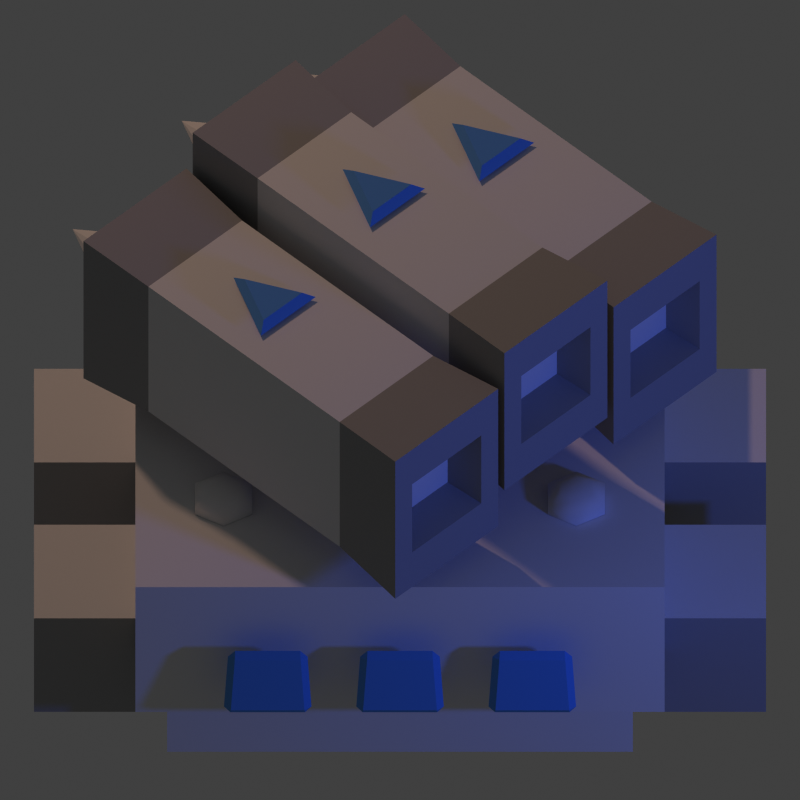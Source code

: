 # Source: tower-missile-3.blend  (saved by Blender 2.73.0; exported with 4.5.12 LTS)
import bpy
from mathutils import Matrix  # noqa: F401  (used for matrix-valued properties, if any)

bpy.ops.wm.read_factory_settings(use_empty=True)
scene = bpy.context.scene
scene.name = 'Scene'

# ---- collections
col_collection_1 = bpy.data.collections.new('Collection 1'); scene.collection.children.link(col_collection_1)

# ---- materials (node trees are filled in below, after node groups)
mat_material = bpy.data.materials.new('Material')
mat_material.alpha_threshold = 0.0
mat_material.use_transparent_shadow = False
mat_material.roughness = 0.5
mat_material.specular_intensity = 0.8
mat_material_001 = bpy.data.materials.new('Material.001')
mat_material_001.alpha_threshold = 0.0
mat_material_001.use_transparent_shadow = False
mat_material_001.diffuse_color = (0.3506, 0.3506, 0.3506, 1.0)
mat_material_001.roughness = 0.5
mat_black = bpy.data.materials.new('Black')
mat_black.alpha_threshold = 0.0
mat_black.use_transparent_shadow = False
mat_black.diffuse_color = (0.01002, 0.01002, 0.01002, 1.0)
mat_black.roughness = 0.5
mat_black.specular_intensity = 0.0
mat_black.line_color = (0.0, 0.0, 0.0, 1.0)
mat_material_002 = bpy.data.materials.new('Material.002')
mat_material_002.alpha_threshold = 0.0
mat_material_002.use_transparent_shadow = False
mat_material_002.diffuse_color = (0.1107, 0.3187, 0.8, 1.0)
mat_material_002.roughness = 0.5
mat_default = bpy.data.materials.new('Default')
mat_default.alpha_threshold = 0.0
mat_default.use_transparent_shadow = False
mat_default.roughness = 0.5
mat_default.specular_intensity = 1.0
mat_default.line_color = (0.0, 0.0, 0.0, 1.0)

# ---- material node trees

# ---- world
world_world = bpy.data.worlds.new('World'); scene.world = world_world
world_world.color = (0.05088, 0.05088, 0.05088)
world_world.use_sun_shadow = False
world_world.sun_shadow_jitter_overblur = 0.0
world_world.cycles.sampling_method = 'MANUAL'
world_world.cycles.sample_map_resolution = 256

# ---- cameras
cam_camera = bpy.data.cameras.new('Camera')
cam_camera.type = 'ORTHO'
cam_camera.clip_end = 100.0
cam_camera.lens = 70.0
cam_camera.sensor_width = 32.0
cam_camera.sensor_height = 18.0
cam_camera.ortho_scale = 1.814
cam_camera.dof.focus_distance = 0.0
cam_camera.dof.aperture_fstop = 128.0

# ---- lights
light_lamp_001 = bpy.data.lights.new('Lamp.001', 'POINT')
light_lamp_001.color = (0.05581, 0.1399, 1.0)
light_lamp_001.transmission_factor = 0.0
light_lamp_001.cutoff_distance = 30.0
light_lamp_001.energy = 70.0
light_lamp_001.shadow_buffer_clip_start = 1.001
light_lamp_001.shadow_soft_size = 0.1
light_lamp_001.shadow_maximum_resolution = 0.006
light_lamp_001.use_absolute_resolution = True
light_lamp_001.cycles.use_multiple_importance_sampling = False
light_lamp = bpy.data.lights.new('Lamp', 'POINT')
light_lamp.color = (0.8389, 0.5141, 0.3541)
light_lamp.transmission_factor = 0.0
light_lamp.cutoff_distance = 30.0
light_lamp.energy = 150.0
light_lamp.shadow_buffer_clip_start = 1.001
light_lamp.shadow_soft_size = 0.1
light_lamp.shadow_maximum_resolution = 0.006
light_lamp.use_absolute_resolution = True
light_lamp.cycles.use_multiple_importance_sampling = False

# ---- meshes
me_cube_007 = bpy.data.meshes.new('Cube.007')
me_cube_007.from_pydata([(-0.165, -0.5, -0.22), (0.165, -0.5, -0.22), (-0.165, -0.5, 0.22), (0.165, -0.5, 0.22), (-0.15, -0.3067, 0.2), (-0.15, -0.3067, -0.2), (0.15, -0.3067, 0.2), (0.15, -0.3067, -0.2), (-0.1109, -0.5, -0.109), (-0.1109, -0.5, 0.109), (0.1109, -0.5, 0.109), (0.1109, -0.5, -0.109), (-0.09239, -0.4105, -0.09085), (-0.09239, -0.4105, 0.09085), (0.09239, -0.4105, 0.09085), (0.09239, -0.4105, -0.09085), (-0.15, -2.842e-14, 0.2), (-0.15, -2.842e-14, -0.2), (0.15, -2.842e-14, 0.2), (0.15, -2.842e-14, -0.2)], [], [(6, 3, 1, 7), (8, 11, 15, 12), (3, 6, 4, 2), (0, 5, 7, 1), (18, 6, 7, 19), (2, 4, 5, 0), (8, 9, 2, 0), (10, 11, 1, 3), (9, 10, 3, 2), (11, 8, 0, 1), (14, 13, 12, 15), (10, 9, 13, 14), (11, 10, 14, 15), (9, 8, 12, 13), (4, 16, 17, 5), (5, 17, 19, 7), (6, 18, 16, 4)])
me_cube_007.polygons.foreach_set('material_index', [1, 1, 1, 1, 0, 1, 1, 1, 1, 1, 0, 1, 1, 1, 0, 0, 0])
me_cube_007.materials.append(mat_material)
me_cube_007.materials.append(mat_material_001)
me_cube_007.materials.append(mat_black)
me_cube_007.use_remesh_preserve_volume = False
me_cube_007.use_remesh_preserve_attributes = False
me_cube_007.use_mirror_vertex_groups = False
me_cube_007.update()
me_cone = bpy.data.meshes.new('Cone')
me_cone.from_pydata([(4.172e-10, 0.072, 0.0), (0.036, 0.06235, 0.0), (0.06235, 0.036, 0.0), (0.072, 1.274e-08, 0.0), (0.06235, -0.036, 0.0), (0.036, -0.06235, 0.0), (1.129e-08, -0.072, 0.0), (-5.364e-10, 1.04e-08, 0.32), (-0.036, -0.06235, 0.0), (-0.06235, -0.036, 0.0), (-0.072, -1.759e-08, 0.0), (-0.06235, 0.036, 0.0), (-0.036, 0.06235, 0.0), (0.04479, 0.02586, 0.2155), (0.02586, 0.04479, 0.2155), (-3.281e-08, 0.05171, 0.2155), (-0.02586, 0.04479, 0.2155), (-0.04479, 0.02586, 0.2155), (-0.05171, 4.724e-08, 0.2155), (-2.5e-08, -0.05171, 0.2155), (-0.04479, -0.02586, 0.2155), (-0.02586, -0.04479, 0.2155), (0.02586, -0.04478, 0.2155), (0.04479, -0.02586, 0.2155), (0.05171, 6.902e-08, 0.2155), (0.05598, 0.03232, 0.1455), (0.03232, 0.05598, 0.1455), (-0.03232, 0.05598, 0.1455), (-0.05598, 0.03232, 0.1455), (-0.06464, 3.091e-08, 0.1455), (7.297e-09, -0.06464, 0.1455), (-0.05598, -0.03232, 0.1455), (-0.03232, -0.05598, 0.1455), (0.03232, -0.05598, 0.1455), (0.05598, -0.03232, 0.1455), (0.06464, 5.814e-08, 0.1455), (-2.464e-09, 0.06464, 0.1455)], [], [(17, 7, 16), (15, 7, 14), (18, 7, 17), (20, 7, 18), (21, 7, 20), (19, 7, 21), (22, 7, 19), (23, 7, 22), (24, 7, 23), (13, 7, 24), (16, 7, 15), (14, 7, 13), (0, 1, 2, 3, 4, 5, 6, 8, 9, 10, 11, 12), (26, 14, 13, 25), (27, 16, 15, 36), (25, 13, 24, 35), (35, 24, 23, 34), (34, 23, 22, 33), (33, 22, 19, 30), (30, 19, 21, 32), (32, 21, 20, 31), (31, 20, 18, 29), (29, 18, 17, 28), (36, 15, 14, 26), (28, 17, 16, 27), (11, 28, 27, 12), (0, 36, 26, 1), (10, 29, 28, 11), (9, 31, 29, 10), (8, 32, 31, 9), (6, 30, 32, 8), (5, 33, 30, 6), (4, 34, 33, 5), (3, 35, 34, 4), (2, 25, 35, 3), (12, 27, 36, 0), (1, 26, 25, 2)])
me_cone.materials.append(mat_material)
me_cone.use_remesh_preserve_volume = False
me_cone.use_remesh_preserve_attributes = False
me_cone.use_mirror_vertex_groups = False
me_cone.update()
me_plane = bpy.data.meshes.new('Plane')
me_plane.from_pydata([(-0.088, -0.092, -1.164e-10), (0.088, -0.092, -1.164e-10), (0.0616, -0.0744, 0.02), (-0.0616, -0.0744, 0.02), (0.0, 0.084, -1.164e-10), (0.0, 0.0488, 0.02)], [], [(1, 4, 5, 2), (0, 4, 1), (3, 2, 5), (4, 0, 3, 5), (0, 1, 2, 3)])
me_plane.materials.append(mat_material_002)
me_plane.use_remesh_preserve_volume = False
me_plane.use_remesh_preserve_attributes = False
me_plane.use_mirror_vertex_groups = False
me_plane.update()
me_cube_005 = bpy.data.meshes.new('Cube.005')
me_cube_005.from_pydata([(0.08932, 0.03179, 0.07898), (-0.08932, 0.03179, 0.07898), (0.1003, -0.001031, -0.08514), (-0.1003, -0.001031, -0.08514), (-0.1003, -0.03179, -0.07898), (0.1003, -0.03179, -0.07898), (-0.08932, 0.001031, 0.08514), (0.08932, 0.001031, 0.08514)], [], [(2, 3, 1, 0), (2, 0, 7, 5), (1, 3, 4, 6), (3, 2, 5, 4), (5, 7, 6, 4), (0, 1, 6, 7)])
me_cube_005.materials.append(mat_material_002)
me_cube_005.use_remesh_preserve_volume = False
me_cube_005.use_remesh_preserve_attributes = False
me_cube_005.use_mirror_vertex_groups = False
me_cube_005.update()
me_cube_009 = bpy.data.meshes.new('Cube.009')
me_cube_009.from_pydata([(-0.15, -0.15, 0.0), (-0.15, 0.15, 0.0), (0.15, 0.15, 0.0), (0.15, -0.15, 0.0), (-0.15, -0.15, 0.3), (-0.15, 0.15, 0.3), (0.15, 0.15, 0.3), (0.15, -0.15, 0.3)], [], [(4, 5, 1, 0), (5, 6, 2, 1), (6, 7, 3, 2), (7, 4, 0, 3), (0, 1, 2, 3), (7, 6, 5, 4)])
me_cube_009.polygons.foreach_set('material_index', [0, 0, 0, 1, 0, 0])
me_cube_009.materials.append(mat_material)
me_cube_009.materials.append(mat_material_001)
me_cube_009.use_remesh_preserve_volume = False
me_cube_009.use_remesh_preserve_attributes = False
me_cube_009.use_mirror_vertex_groups = False
me_cube_009.update()
me_cube_008 = bpy.data.meshes.new('Cube.008')
me_cube_008.from_pydata([(-0.15, -0.3, 0.0), (-0.15, 0.3, 0.0), (0.15, 0.3, 0.0), (0.15, -0.3, 0.0), (-0.15, -0.3, 0.3), (-0.15, 0.3, 0.3), (0.15, 0.3, 0.3), (0.15, -0.3, 0.3)], [], [(4, 5, 1, 0), (5, 6, 2, 1), (6, 7, 3, 2), (7, 4, 0, 3), (0, 1, 2, 3), (7, 6, 5, 4)])
me_cube_008.materials.append(mat_material)
me_cube_008.use_remesh_preserve_volume = False
me_cube_008.use_remesh_preserve_attributes = False
me_cube_008.use_mirror_vertex_groups = False
me_cube_008.update()
me_cube_006 = bpy.data.meshes.new('Cube.006')
me_cube_006.from_pydata([(1.0, -1.0, -0.08333), (-1.0, -1.0, 0.5833), (-1.0, 1.0, 0.5833), (1.0, 1.0, 0.5833), (1.0, -1.0, 0.5833), (-1.0, -1.0, -0.08333), (-1.0, 1.0, -0.08333), (1.0, 1.0, -0.08333), (0.88, -0.88, -0.08333), (-0.88, -0.88, -0.08333), (-0.88, 0.88, -0.08333), (0.88, 0.88, -0.08333), (0.88, -0.88, -0.4167), (-0.88, -0.88, -0.4167), (-0.88, 0.88, -0.4167), (0.88, 0.88, -0.4167)], [], [(4, 3, 2, 1), (1, 2, 6, 5), (2, 3, 7, 6), (3, 4, 0, 7), (4, 1, 5, 0), (0, 5, 9, 8), (8, 9, 13, 12), (7, 0, 8, 11), (6, 7, 11, 10), (5, 6, 10, 9), (13, 14, 15, 12), (11, 8, 12, 15), (10, 11, 15, 14), (9, 10, 14, 13)])
me_cube_006.materials.append(mat_default)
me_cube_006.use_remesh_preserve_volume = False
me_cube_006.use_remesh_preserve_attributes = False
me_cube_006.use_mirror_vertex_groups = False
me_cube_006.update()
me_cylinder = bpy.data.meshes.new('Cylinder')
me_cylinder.from_pydata([(0.0, 0.075, -0.0125), (0.0, 0.075, 0.0125), (0.06495, 0.0375, -0.0125), (0.06495, 0.0375, 0.0125), (0.06495, -0.0375, -0.0125), (0.06495, -0.0375, 0.0125), (-6.557e-09, -0.075, -0.0125), (-6.557e-09, -0.075, 0.0125), (-0.06495, -0.0375, -0.0125), (-0.06495, -0.0375, 0.0125), (-0.06495, 0.0375, -0.0125), (-0.06495, 0.0375, 0.0125), (-7.017e-10, 0.03964, 0.03214), (0.03433, 0.01982, 0.03214), (0.03433, -0.01982, 0.03214), (-4.167e-09, -0.03964, 0.03214), (-0.03433, -0.01982, 0.03214), (-0.03433, 0.01982, 0.03214)], [], [(0, 1, 3, 2), (2, 3, 5, 4), (4, 5, 7, 6), (6, 7, 9, 8), (1, 11, 17, 12), (10, 11, 1, 0), (8, 9, 11, 10), (13, 12, 17, 16, 15, 14), (11, 9, 16, 17), (9, 7, 15, 16), (7, 5, 14, 15), (5, 3, 13, 14), (3, 1, 12, 13)])
me_cylinder.polygons.foreach_set('use_smooth', [True] * 13)
me_cylinder.materials.append(mat_material)
me_cylinder.use_remesh_preserve_volume = False
me_cylinder.use_remesh_preserve_attributes = False
me_cylinder.use_mirror_vertex_groups = False
me_cylinder.update()

# ---- objects
ob_cube_010 = bpy.data.objects.new('Cube.010', me_cube_007)
ob_cone_001 = bpy.data.objects.new('Cone.001', me_cone)
ob_plane_001 = bpy.data.objects.new('Plane.001', me_plane)
ob_cube_000 = bpy.data.objects.new('Cube.000', me_cube_007)
ob_cone_002 = bpy.data.objects.new('Cone.002', me_cone)
ob_plane = bpy.data.objects.new('Plane', me_plane)
ob_cube_011 = bpy.data.objects.new('Cube.011', me_cube_007)
ob_cone = bpy.data.objects.new('Cone', me_cone)
ob_plane_002 = bpy.data.objects.new('Plane.002', me_plane)
ob_cube_009 = bpy.data.objects.new('Cube.009', me_cube_005)
ob_cube_008 = bpy.data.objects.new('Cube.008', me_cube_005)
ob_cube_007 = bpy.data.objects.new('Cube.007', me_cube_009)
ob_cube_004 = bpy.data.objects.new('Cube.004', me_cube_009)
ob_cube_003 = bpy.data.objects.new('Cube.003', me_cube_009)
ob_cube_002 = bpy.data.objects.new('Cube.002', me_cube_009)
ob_cube_001 = bpy.data.objects.new('Cube.001', me_cube_008)
ob_cube = bpy.data.objects.new('Cube', me_cube_008)
ob_cube_006 = bpy.data.objects.new('Cube.006', me_cube_006)
ob_cube_005 = bpy.data.objects.new('Cube.005', me_cube_005)
ob_lamp_001 = bpy.data.objects.new('Lamp.001', light_lamp_001)
ob_cameratarget = bpy.data.objects.new('CameraTarget', None)
ob_camera = bpy.data.objects.new('Camera', cam_camera)
ob_lamp = bpy.data.objects.new('Lamp', light_lamp)
ob_cylinder = bpy.data.objects.new('Cylinder', me_cylinder)

# ---- transforms, parenting, visibility, modifiers, constraints
ob_cube_010.location = (0.0, 0.0, 0.4)
ob_cube_010.rotation_euler = (0.0, -0.0, -5.498)
ob_cube_010.lineart.crease_threshold = 0.0
_m = ob_cube_010.modifiers.new('Mirror', 'MIRROR')
_m.use_axis = (False, True, False)
_m = ob_cube_010.modifiers.new('Bevel', 'BEVEL')
_m.width = 0.05
_m.width_pct = 0.05
_m.segments = 3
_m.limit_method = 'WEIGHT'
_m.spread = 0.0
ob_cone_001.parent = ob_cube_010
ob_cone_001.matrix_parent_inverse = Matrix(((1.0, 1.073e-06, 0.0, 0.0), (-1.073e-06, 1.0, 0.0, 0.0), (0.0, 0.0, 1.0, -0.4), (0.0, 0.0, 0.0, 1.0)))
ob_cone_001.location = (-6.064e-07, 0.3805, 0.4)
ob_cone_001.rotation_euler = (1.571, -0.0, -3.142)
ob_cone_001.lineart.crease_threshold = 0.0
ob_plane_001.parent = ob_cube_010
ob_plane_001.matrix_parent_inverse = Matrix(((1.0, 8.941e-07, 0.0, 0.0), (-8.941e-07, 1.0, 0.0, 0.0), (0.0, 0.0, 1.0, -0.4), (0.0, 0.0, 0.0, 1.0)))
ob_plane_001.location = (0.0, 0.1, 0.61)
ob_plane_001.lineart.crease_threshold = 0.0
ob_cube_000.parent = ob_cube_010
ob_cube_000.matrix_parent_inverse = Matrix(((1.0, 8.941e-07, 0.0, 0.0), (-8.941e-07, 1.0, 0.0, 0.0), (0.0, 0.0, 1.0, -0.4), (0.0, 0.0, 0.0, 1.0)))
ob_cube_000.location = (-0.35, -3.129e-07, 0.3)
ob_cube_000.rotation_euler = (0.0, -0.0, 8.941e-07)
ob_cube_000.lineart.crease_threshold = 0.0
_m = ob_cube_000.modifiers.new('Mirror', 'MIRROR')
_m.use_axis = (False, True, False)
_m = ob_cube_000.modifiers.new('Bevel', 'BEVEL')
_m.width = 0.05
_m.width_pct = 0.05
_m.segments = 3
_m.limit_method = 'WEIGHT'
_m.spread = 0.0
ob_cone_002.parent = ob_cube_000
ob_cone_002.matrix_parent_inverse = Matrix(((1.0, 1.073e-06, 0.0, 0.35), (-1.073e-06, 1.0, 0.0, -2.842e-14), (0.0, 0.0, 1.0, -0.3), (0.0, 0.0, 0.0, 1.0)))
ob_cone_002.location = (-0.35, 0.3805, 0.3)
ob_cone_002.rotation_euler = (1.571, -0.0, -3.142)
ob_cone_002.lineart.crease_threshold = 0.0
ob_plane.parent = ob_cube_000
ob_plane.matrix_parent_inverse = Matrix(((1.0, 8.941e-07, 0.0, 0.35), (-8.941e-07, 1.0, 0.0, -2.842e-14), (0.0, 0.0, 1.0, -0.3), (0.0, 0.0, 0.0, 1.0)))
ob_plane.location = (-0.35, 0.1, 0.51)
ob_plane.lineart.crease_threshold = 0.0
ob_cube_011.parent = ob_cube_010
ob_cube_011.matrix_parent_inverse = Matrix(((1.0, 8.941e-07, 0.0, 0.0), (-8.941e-07, 1.0, 0.0, 0.0), (0.0, 0.0, 1.0, -0.4), (0.0, 0.0, 0.0, 1.0)))
ob_cube_011.location = (0.35, 0.0, 0.3)
ob_cube_011.rotation_euler = (0.0, -0.0, 8.941e-07)
ob_cube_011.lineart.crease_threshold = 0.0
_m = ob_cube_011.modifiers.new('Mirror', 'MIRROR')
_m.use_axis = (False, True, False)
_m = ob_cube_011.modifiers.new('Bevel', 'BEVEL')
_m.width = 0.05
_m.width_pct = 0.05
_m.segments = 3
_m.limit_method = 'WEIGHT'
_m.spread = 0.0
ob_cone.parent = ob_cube_011
ob_cone.matrix_parent_inverse = Matrix(((1.0, 1.073e-06, 0.0, -0.35), (-1.073e-06, 1.0, 0.0, 3.129e-07), (0.0, 0.0, 1.0, -0.3), (0.0, 0.0, 0.0, 1.0)))
ob_cone.location = (0.35, 0.3905, 0.3)
ob_cone.rotation_euler = (1.571, -0.0, -3.142)
ob_cone.lineart.crease_threshold = 0.0
ob_plane_002.parent = ob_cube_011
ob_plane_002.matrix_parent_inverse = Matrix(((1.0, 8.941e-07, 0.0, -0.35), (-8.941e-07, 1.0, 0.0, 3.129e-07), (0.0, 0.0, 1.0, -0.3), (0.0, 0.0, 0.0, 1.0)))
ob_plane_002.location = (0.35, 0.1, 0.51)
ob_plane_002.lineart.crease_threshold = 0.0
ob_cube_009.location = (0.3, -0.681, -0.2218)
ob_cube_009.lock_rotations_4d = False
ob_cube_009.empty_display_type = 'ARROWS'
ob_cube_009.lineart.crease_threshold = 0.0
_m = ob_cube_009.modifiers.new('Bevel', 'BEVEL')
_m.width = 0.086
_m.width_pct = 0.086
_m.limit_method = 'WEIGHT'
_m.spread = 0.0
_m = ob_cube_009.modifiers.new('Bevel.001', 'BEVEL')
_m.width = 0.02
_m.width_pct = 0.02
_m.spread = 0.0
ob_cube_008.location = (-0.3, -0.681, -0.2218)
ob_cube_008.lock_rotations_4d = False
ob_cube_008.empty_display_type = 'ARROWS'
ob_cube_008.lineart.crease_threshold = 0.0
_m = ob_cube_008.modifiers.new('Bevel', 'BEVEL')
_m.width = 0.086
_m.width_pct = 0.086
_m.limit_method = 'WEIGHT'
_m.spread = 0.0
_m = ob_cube_008.modifiers.new('Bevel.001', 'BEVEL')
_m.width = 0.02
_m.width_pct = 0.02
_m.spread = 0.0
ob_cube_007.location = (0.68, -0.25, -0.6)
ob_cube_007.scale = (-1.0, 1.0, 1.0)
ob_cube_007.lineart.crease_threshold = 0.0
_m = ob_cube_007.modifiers.new('Bevel', 'BEVEL')
_m.width = 0.15
_m.width_pct = 0.15
_m.segments = 3
_m.limit_method = 'WEIGHT'
_m.spread = 0.0
ob_cube_004.location = (0.68, 0.25, -0.6)
ob_cube_004.scale = (-1.0, 1.0, 1.0)
ob_cube_004.lineart.crease_threshold = 0.0
_m = ob_cube_004.modifiers.new('Bevel', 'BEVEL')
_m.width = 0.15
_m.width_pct = 0.15
_m.segments = 3
_m.limit_method = 'WEIGHT'
_m.spread = 0.0
ob_cube_003.location = (-0.68, -0.25, -0.6)
ob_cube_003.lineart.crease_threshold = 0.0
_m = ob_cube_003.modifiers.new('Bevel', 'BEVEL')
_m.width = 0.15
_m.width_pct = 0.15
_m.segments = 3
_m.limit_method = 'WEIGHT'
_m.spread = 0.0
ob_cube_002.location = (-0.68, 0.25, -0.6)
ob_cube_002.lineart.crease_threshold = 0.0
_m = ob_cube_002.modifiers.new('Bevel', 'BEVEL')
_m.width = 0.15
_m.width_pct = 0.15
_m.segments = 3
_m.limit_method = 'WEIGHT'
_m.spread = 0.0
ob_cube_001.location = (0.68, 0.0, -0.6)
ob_cube_001.scale = (-1.0, 1.0, 1.0)
ob_cube_001.hide_viewport = True
ob_cube_001.hide_render = True
ob_cube_001.lineart.crease_threshold = 0.0
_m = ob_cube_001.modifiers.new('Bevel', 'BEVEL')
_m.width = 0.15
_m.width_pct = 0.15
_m.segments = 3
_m.limit_method = 'WEIGHT'
_m.spread = 0.0
ob_cube.location = (-0.68, 0.0, -0.6)
ob_cube.hide_viewport = True
ob_cube.hide_render = True
ob_cube.lineart.crease_threshold = 0.0
_m = ob_cube.modifiers.new('Bevel', 'BEVEL')
_m.width = 0.15
_m.width_pct = 0.15
_m.segments = 3
_m.limit_method = 'WEIGHT'
_m.spread = 0.0
ob_cube_006.location = (0.0, 0.0, -0.35)
ob_cube_006.scale = (0.6, 0.6, 0.6)
ob_cube_006.lineart.crease_threshold = 0.0
_m = ob_cube_006.modifiers.new('Bevel', 'BEVEL')
_m.width = 0.2
_m.width_pct = 0.2
_m.limit_method = 'WEIGHT'
_m.spread = 0.0
ob_cube_005.location = (-1.509e-07, -0.681, -0.2218)
ob_cube_005.lock_rotations_4d = False
ob_cube_005.empty_display_type = 'ARROWS'
ob_cube_005.lineart.crease_threshold = 0.0
_m = ob_cube_005.modifiers.new('Bevel', 'BEVEL')
_m.width = 0.086
_m.width_pct = 0.086
_m.limit_method = 'WEIGHT'
_m.spread = 0.0
_m = ob_cube_005.modifiers.new('Bevel.001', 'BEVEL')
_m.width = 0.02
_m.width_pct = 0.02
_m.spread = 0.0
ob_lamp_001.location = (2.076, -1.995, 0.9039)
ob_lamp_001.rotation_euler = (0.6503, 0.05522, 1.866)
ob_lamp_001.lock_rotations_4d = False
ob_lamp_001.empty_display_type = 'ARROWS'
ob_lamp_001.color = (0.0, 0.0, 0.0, 0.0)
ob_lamp_001.lineart.crease_threshold = 0.0
ob_cameratarget.location = (0.0, 0.0, 0.0)
ob_cameratarget.empty_image_offset = (0.0, 0.0)
ob_cameratarget.lineart.crease_threshold = 0.0
ob_camera.location = (0.0, -4.0, 4.0)
ob_camera.rotation_euler = (1.109, 0.01082, 0.8149)
ob_camera.lock_rotations_4d = False
ob_camera.empty_display_type = 'ARROWS'
ob_camera.color = (0.0, 0.0, 0.0, 0.0)
ob_camera.display_type = 'WIRE'
ob_camera.lineart.crease_threshold = 0.0
_c = ob_camera.constraints.new('TRACK_TO'); _c.name = 'Track To'
_c.target = ob_cameratarget
ob_lamp.location = (-1.924, 2.005, 3.904)
ob_lamp.rotation_euler = (0.6503, 0.05522, 1.866)
ob_lamp.lock_rotations_4d = False
ob_lamp.empty_display_type = 'ARROWS'
ob_lamp.color = (0.0, 0.0, 0.0, 0.0)
ob_lamp.lineart.crease_threshold = 0.0
ob_cylinder.location = (-0.4, 0.32, 0.01335)
ob_cylinder.lineart.crease_threshold = 0.0
_m = ob_cylinder.modifiers.new('Array', 'ARRAY')
_m.use_constant_offset = True
_m.constant_offset_displace = (0.8, 0.0, 0.0)
_m.use_relative_offset = False
_m = ob_cylinder.modifiers.new('Array.001', 'ARRAY')
_m.use_constant_offset = True
_m.constant_offset_displace = (0.0, -0.65, 0.0)
_m.use_relative_offset = False

# ---- collection membership
col_collection_1.objects.link(ob_cube_010)
col_collection_1.objects.link(ob_cone_001)
col_collection_1.objects.link(ob_plane_001)
col_collection_1.objects.link(ob_cube_000)
col_collection_1.objects.link(ob_cone_002)
col_collection_1.objects.link(ob_plane)
col_collection_1.objects.link(ob_cube_011)
col_collection_1.objects.link(ob_cone)
col_collection_1.objects.link(ob_plane_002)
col_collection_1.objects.link(ob_cube_009)
col_collection_1.objects.link(ob_cube_008)
col_collection_1.objects.link(ob_cube_007)
col_collection_1.objects.link(ob_cube_004)
col_collection_1.objects.link(ob_cube_003)
col_collection_1.objects.link(ob_cube_002)
col_collection_1.objects.link(ob_cube_001)
col_collection_1.objects.link(ob_cube)
col_collection_1.objects.link(ob_cube_006)
col_collection_1.objects.link(ob_cube_005)
col_collection_1.objects.link(ob_lamp_001)
col_collection_1.objects.link(ob_cameratarget)
col_collection_1.objects.link(ob_camera)
col_collection_1.objects.link(ob_lamp)
col_collection_1.objects.link(ob_cylinder)

# ---- scene / render settings (as saved in the file)
scene.camera = ob_camera
scene.frame_start = 1; scene.frame_end = 16; scene.frame_set(15)
scene.render.engine = 'BLENDER_EEVEE_NEXT'
scene.render.image_settings.compression = 90
scene.render.resolution_x = 48
scene.render.resolution_y = 48
scene.render.use_freestyle = True
scene.cycles.use_denoising = False
scene.cycles.samples = 10
scene.cycles.sampling_pattern = 'TABULATED_SOBOL'
scene.cycles.light_sampling_threshold = 0.0
scene.cycles.use_adaptive_sampling = False
scene.cycles.use_light_tree = False
scene.cycles.blur_glossy = 0.0
scene.cycles.pixel_filter_type = 'GAUSSIAN'
scene.cycles.sample_clamp_indirect = 0.0
scene.view_settings.view_transform = 'Standard'
bpy.context.view_layer.update()
